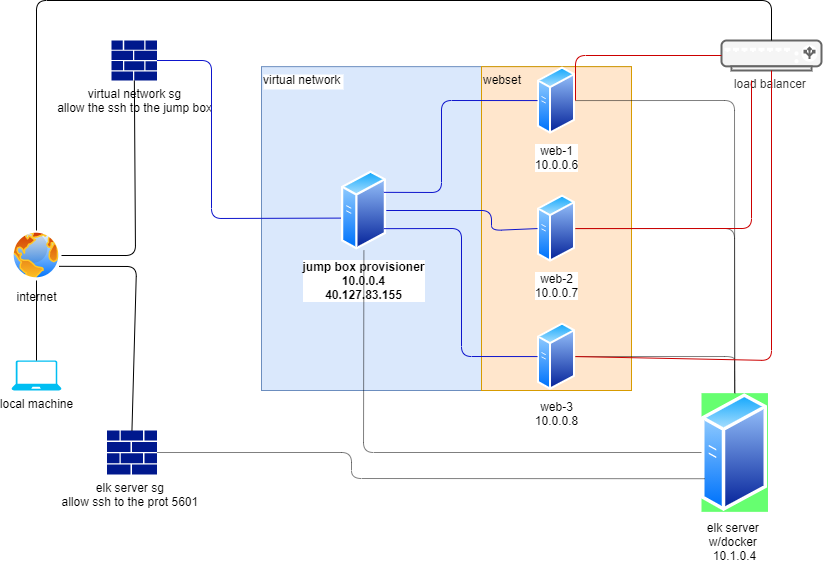

The diagram above was exported from draw.io. Its source (the exported page's mxGraphModel, read from the mxfile embedded in the PNG):
<mxGraphModel dx="1038" dy="617" grid="1" gridSize="10" guides="1" tooltips="1" connect="1" arrows="1" fold="1" page="1" pageScale="1" pageWidth="850" pageHeight="1100" math="0" shadow="0">
  <root>
    <mxCell id="0" />
    <mxCell id="1" parent="0" />
    <mxCell id="yJ9tSaxG3SLFerdwa-Sj-1" value="internet" style="aspect=fixed;perimeter=ellipsePerimeter;html=1;align=center;shadow=0;dashed=0;spacingTop=3;image;image=img/lib/active_directory/internet_globe.svg;" vertex="1" parent="1">
      <mxGeometry x="20" y="280" width="50" height="50" as="geometry" />
    </mxCell>
    <mxCell id="yJ9tSaxG3SLFerdwa-Sj-2" value="local machine" style="verticalLabelPosition=bottom;html=1;verticalAlign=top;align=center;strokeColor=none;fillColor=#00BEF2;shape=mxgraph.azure.laptop;pointerEvents=1;" vertex="1" parent="1">
      <mxGeometry x="20" y="410" width="50" height="30" as="geometry" />
    </mxCell>
    <mxCell id="yJ9tSaxG3SLFerdwa-Sj-3" value="virtual network sg&lt;br&gt;allow the ssh to the jump box" style="aspect=fixed;pointerEvents=1;shadow=0;dashed=0;html=1;strokeColor=none;labelPosition=center;verticalLabelPosition=bottom;verticalAlign=top;align=center;fillColor=#00188D;shape=mxgraph.mscae.enterprise.firewall" vertex="1" parent="1">
      <mxGeometry x="120" y="90" width="45.45" height="40" as="geometry" />
    </mxCell>
    <mxCell id="yJ9tSaxG3SLFerdwa-Sj-4" value="elk server sg&amp;nbsp;&lt;br&gt;allow ssh to the prot 5601&amp;nbsp;" style="aspect=fixed;pointerEvents=1;shadow=0;dashed=0;html=1;strokeColor=none;labelPosition=center;verticalLabelPosition=bottom;verticalAlign=top;align=center;fillColor=#00188D;shape=mxgraph.mscae.enterprise.firewall" vertex="1" parent="1">
      <mxGeometry x="115.45" y="480.01" width="50" height="44" as="geometry" />
    </mxCell>
    <mxCell id="yJ9tSaxG3SLFerdwa-Sj-7" value="elk server&amp;nbsp;&lt;br&gt;w/docker&amp;nbsp;&lt;br&gt;10.1.0.4" style="aspect=fixed;perimeter=ellipsePerimeter;html=1;align=center;shadow=0;dashed=0;spacingTop=3;image;image=img/lib/active_directory/generic_server.svg;imageBackground=#66FF70;" vertex="1" parent="1">
      <mxGeometry x="710" y="442.65000000000003" width="66.48" height="118.71" as="geometry" />
    </mxCell>
    <mxCell id="yJ9tSaxG3SLFerdwa-Sj-11" value="load balancer&amp;nbsp;" style="verticalAlign=top;verticalLabelPosition=bottom;labelPosition=center;align=center;html=1;outlineConnect=0;gradientDirection=north;strokeWidth=2;shape=mxgraph.networks.load_balancer;fillColor=#f5f5f5;strokeColor=#666666;fontColor=#333333;" vertex="1" parent="1">
      <mxGeometry x="730" y="89.99999999999999" width="100" height="30" as="geometry" />
    </mxCell>
    <mxCell id="yJ9tSaxG3SLFerdwa-Sj-15" value="virtual network" style="group;fillColor=#dae8fc;strokeColor=#6c8ebf;align=left;labelBackgroundColor=#FFFFFF;" vertex="1" connectable="0" parent="1">
      <mxGeometry x="270" y="116.14" width="370" height="323.86" as="geometry" />
    </mxCell>
    <mxCell id="yJ9tSaxG3SLFerdwa-Sj-5" value="&lt;b&gt;jump box provisioner&lt;br&gt;10.0.0.4&lt;br&gt;40.127.83.155&lt;/b&gt;" style="aspect=fixed;perimeter=ellipsePerimeter;html=1;align=center;shadow=0;dashed=0;spacingTop=3;image;image=img/lib/active_directory/generic_server.svg;fillColor=#ffe6cc;strokeColor=#d79b00;" vertex="1" parent="yJ9tSaxG3SLFerdwa-Sj-15">
      <mxGeometry x="80" y="103.86" width="44.8" height="80" as="geometry" />
    </mxCell>
    <mxCell id="yJ9tSaxG3SLFerdwa-Sj-13" value="webset" style="group;fillColor=#ffe6cc;strokeColor=#d79b00;align=left;" vertex="1" connectable="0" parent="yJ9tSaxG3SLFerdwa-Sj-15">
      <mxGeometry x="220" width="150" height="323.86" as="geometry" />
    </mxCell>
    <mxCell id="yJ9tSaxG3SLFerdwa-Sj-6" value="web-3&lt;br&gt;10.0.0.8" style="aspect=fixed;perimeter=ellipsePerimeter;html=1;align=center;shadow=0;dashed=0;spacingTop=3;image;image=img/lib/active_directory/generic_server.svg;fillColor=#ffe6cc;strokeColor=#d79b00;" vertex="1" parent="yJ9tSaxG3SLFerdwa-Sj-13">
      <mxGeometry x="56" y="256" width="38" height="67.86" as="geometry" />
    </mxCell>
    <mxCell id="yJ9tSaxG3SLFerdwa-Sj-8" value="web-2&lt;br&gt;10.0.0.7" style="aspect=fixed;perimeter=ellipsePerimeter;html=1;align=center;shadow=0;dashed=0;spacingTop=3;image;image=img/lib/active_directory/generic_server.svg;fillColor=#ffe6cc;strokeColor=#d79b00;" vertex="1" parent="yJ9tSaxG3SLFerdwa-Sj-13">
      <mxGeometry x="56" y="128" width="38" height="67.86" as="geometry" />
    </mxCell>
    <mxCell id="yJ9tSaxG3SLFerdwa-Sj-9" value="web-1&lt;br&gt;10.0.0.6" style="aspect=fixed;perimeter=ellipsePerimeter;html=1;align=center;shadow=0;dashed=0;spacingTop=3;image;image=img/lib/active_directory/generic_server.svg;fillColor=#ffe6cc;strokeColor=#d79b00;" vertex="1" parent="yJ9tSaxG3SLFerdwa-Sj-13">
      <mxGeometry x="56" width="38" height="67.86" as="geometry" />
    </mxCell>
    <mxCell id="yJ9tSaxG3SLFerdwa-Sj-29" value="" style="endArrow=none;html=1;strokeColor=#0E15CC;entryX=0;entryY=0.5;entryDx=0;entryDy=0;exitX=1;exitY=0.25;exitDx=0;exitDy=0;" edge="1" parent="yJ9tSaxG3SLFerdwa-Sj-15" source="yJ9tSaxG3SLFerdwa-Sj-5" target="yJ9tSaxG3SLFerdwa-Sj-9">
      <mxGeometry width="50" height="50" relative="1" as="geometry">
        <mxPoint x="20" y="273.86" as="sourcePoint" />
        <mxPoint x="70" y="223.86" as="targetPoint" />
        <Array as="points">
          <mxPoint x="180" y="125.86" />
          <mxPoint x="180" y="33.86" />
        </Array>
      </mxGeometry>
    </mxCell>
    <mxCell id="yJ9tSaxG3SLFerdwa-Sj-30" value="" style="endArrow=none;html=1;strokeColor=#0E15CC;entryX=0;entryY=0.5;entryDx=0;entryDy=0;exitX=1;exitY=0.5;exitDx=0;exitDy=0;" edge="1" parent="yJ9tSaxG3SLFerdwa-Sj-15" source="yJ9tSaxG3SLFerdwa-Sj-5" target="yJ9tSaxG3SLFerdwa-Sj-8">
      <mxGeometry width="50" height="50" relative="1" as="geometry">
        <mxPoint x="20" y="273.86" as="sourcePoint" />
        <mxPoint x="70" y="223.86" as="targetPoint" />
        <Array as="points">
          <mxPoint x="230" y="143.86" />
          <mxPoint x="230" y="163.86" />
        </Array>
      </mxGeometry>
    </mxCell>
    <mxCell id="yJ9tSaxG3SLFerdwa-Sj-31" value="" style="endArrow=none;html=1;strokeColor=#0E15CC;entryX=0;entryY=0.5;entryDx=0;entryDy=0;exitX=1;exitY=0.75;exitDx=0;exitDy=0;" edge="1" parent="yJ9tSaxG3SLFerdwa-Sj-15" source="yJ9tSaxG3SLFerdwa-Sj-5" target="yJ9tSaxG3SLFerdwa-Sj-6">
      <mxGeometry width="50" height="50" relative="1" as="geometry">
        <mxPoint x="20" y="273.86" as="sourcePoint" />
        <mxPoint x="70" y="223.86" as="targetPoint" />
        <Array as="points">
          <mxPoint x="200" y="161.86" />
          <mxPoint x="200" y="289.86" />
        </Array>
      </mxGeometry>
    </mxCell>
    <mxCell id="yJ9tSaxG3SLFerdwa-Sj-16" value="" style="endArrow=none;html=1;exitX=0.5;exitY=0;exitDx=0;exitDy=0;" edge="1" parent="1" source="yJ9tSaxG3SLFerdwa-Sj-1" target="yJ9tSaxG3SLFerdwa-Sj-11">
      <mxGeometry width="50" height="50" relative="1" as="geometry">
        <mxPoint x="290" y="380" as="sourcePoint" />
        <mxPoint x="340" y="330" as="targetPoint" />
        <Array as="points">
          <mxPoint x="45" y="50" />
          <mxPoint x="780" y="50" />
        </Array>
      </mxGeometry>
    </mxCell>
    <mxCell id="yJ9tSaxG3SLFerdwa-Sj-17" value="" style="endArrow=none;html=1;entryX=0.5;entryY=1;entryDx=0;entryDy=0;exitX=0.5;exitY=0;exitDx=0;exitDy=0;exitPerimeter=0;" edge="1" parent="1" source="yJ9tSaxG3SLFerdwa-Sj-2" target="yJ9tSaxG3SLFerdwa-Sj-1">
      <mxGeometry width="50" height="50" relative="1" as="geometry">
        <mxPoint x="290" y="400" as="sourcePoint" />
        <mxPoint x="340" y="350" as="targetPoint" />
      </mxGeometry>
    </mxCell>
    <mxCell id="yJ9tSaxG3SLFerdwa-Sj-18" value="" style="endArrow=none;html=1;entryX=1;entryY=0.5;entryDx=0;entryDy=0;" edge="1" parent="1" source="yJ9tSaxG3SLFerdwa-Sj-3" target="yJ9tSaxG3SLFerdwa-Sj-1">
      <mxGeometry width="50" height="50" relative="1" as="geometry">
        <mxPoint x="290" y="400" as="sourcePoint" />
        <mxPoint x="340" y="350" as="targetPoint" />
        <Array as="points">
          <mxPoint x="144" y="305" />
        </Array>
      </mxGeometry>
    </mxCell>
    <mxCell id="yJ9tSaxG3SLFerdwa-Sj-19" value="" style="endArrow=none;html=1;entryX=1;entryY=0.75;entryDx=0;entryDy=0;exitX=0.5;exitY=0;exitDx=0;exitDy=0;exitPerimeter=0;" edge="1" parent="1" source="yJ9tSaxG3SLFerdwa-Sj-4" target="yJ9tSaxG3SLFerdwa-Sj-1">
      <mxGeometry width="50" height="50" relative="1" as="geometry">
        <mxPoint x="290" y="400" as="sourcePoint" />
        <mxPoint x="340" y="350" as="targetPoint" />
        <Array as="points">
          <mxPoint x="145" y="316" />
        </Array>
      </mxGeometry>
    </mxCell>
    <mxCell id="yJ9tSaxG3SLFerdwa-Sj-20" value="" style="endArrow=none;html=1;entryX=0.5;entryY=1;entryDx=0;entryDy=0;exitX=0;exitY=0.5;exitDx=0;exitDy=0;opacity=50;" edge="1" parent="1" source="yJ9tSaxG3SLFerdwa-Sj-7" target="yJ9tSaxG3SLFerdwa-Sj-5">
      <mxGeometry width="50" height="50" relative="1" as="geometry">
        <mxPoint x="290" y="400" as="sourcePoint" />
        <mxPoint x="340" y="350" as="targetPoint" />
        <Array as="points">
          <mxPoint x="372" y="502" />
        </Array>
      </mxGeometry>
    </mxCell>
    <mxCell id="yJ9tSaxG3SLFerdwa-Sj-21" value="" style="endArrow=none;html=1;opacity=50;entryX=0;entryY=0.75;entryDx=0;entryDy=0;exitX=1;exitY=0.5;exitDx=0;exitDy=0;exitPerimeter=0;" edge="1" parent="1" source="yJ9tSaxG3SLFerdwa-Sj-4" target="yJ9tSaxG3SLFerdwa-Sj-7">
      <mxGeometry width="50" height="50" relative="1" as="geometry">
        <mxPoint x="290" y="400" as="sourcePoint" />
        <mxPoint x="340" y="350" as="targetPoint" />
        <Array as="points">
          <mxPoint x="360" y="502" />
          <mxPoint x="360" y="528" />
        </Array>
      </mxGeometry>
    </mxCell>
    <mxCell id="yJ9tSaxG3SLFerdwa-Sj-22" value="" style="endArrow=none;html=1;opacity=50;entryX=1;entryY=0.5;entryDx=0;entryDy=0;exitX=0.5;exitY=0;exitDx=0;exitDy=0;" edge="1" parent="1" source="yJ9tSaxG3SLFerdwa-Sj-7" target="yJ9tSaxG3SLFerdwa-Sj-6">
      <mxGeometry width="50" height="50" relative="1" as="geometry">
        <mxPoint x="290" y="400" as="sourcePoint" />
        <mxPoint x="340" y="350" as="targetPoint" />
        <Array as="points">
          <mxPoint x="743" y="420" />
          <mxPoint x="743" y="406" />
        </Array>
      </mxGeometry>
    </mxCell>
    <mxCell id="yJ9tSaxG3SLFerdwa-Sj-23" value="" style="endArrow=none;html=1;opacity=50;entryX=1;entryY=0.5;entryDx=0;entryDy=0;exitX=0.5;exitY=0;exitDx=0;exitDy=0;" edge="1" parent="1" source="yJ9tSaxG3SLFerdwa-Sj-7" target="yJ9tSaxG3SLFerdwa-Sj-9">
      <mxGeometry width="50" height="50" relative="1" as="geometry">
        <mxPoint x="290" y="400" as="sourcePoint" />
        <mxPoint x="340" y="350" as="targetPoint" />
        <Array as="points">
          <mxPoint x="743" y="150" />
        </Array>
      </mxGeometry>
    </mxCell>
    <mxCell id="yJ9tSaxG3SLFerdwa-Sj-24" value="" style="endArrow=none;html=1;opacity=50;entryX=1;entryY=0.5;entryDx=0;entryDy=0;exitX=0.5;exitY=0;exitDx=0;exitDy=0;" edge="1" parent="1" source="yJ9tSaxG3SLFerdwa-Sj-7" target="yJ9tSaxG3SLFerdwa-Sj-8">
      <mxGeometry width="50" height="50" relative="1" as="geometry">
        <mxPoint x="290" y="400" as="sourcePoint" />
        <mxPoint x="340" y="350" as="targetPoint" />
        <Array as="points">
          <mxPoint x="743" y="278" />
        </Array>
      </mxGeometry>
    </mxCell>
    <mxCell id="yJ9tSaxG3SLFerdwa-Sj-25" value="" style="endArrow=none;html=1;fillColor=#f5f5f5;strokeColor=#CC0000;entryX=0.5;entryY=1;entryDx=0;entryDy=0;entryPerimeter=0;exitX=1;exitY=0.5;exitDx=0;exitDy=0;" edge="1" parent="1" source="yJ9tSaxG3SLFerdwa-Sj-6" target="yJ9tSaxG3SLFerdwa-Sj-11">
      <mxGeometry width="50" height="50" relative="1" as="geometry">
        <mxPoint x="290" y="400" as="sourcePoint" />
        <mxPoint x="340" y="350" as="targetPoint" />
        <Array as="points">
          <mxPoint x="780" y="410" />
        </Array>
      </mxGeometry>
    </mxCell>
    <mxCell id="yJ9tSaxG3SLFerdwa-Sj-26" value="" style="endArrow=none;html=1;strokeColor=#CC0000;exitX=1;exitY=0.5;exitDx=0;exitDy=0;" edge="1" parent="1" source="yJ9tSaxG3SLFerdwa-Sj-8">
      <mxGeometry width="50" height="50" relative="1" as="geometry">
        <mxPoint x="290" y="400" as="sourcePoint" />
        <mxPoint x="760" y="130" as="targetPoint" />
        <Array as="points">
          <mxPoint x="760" y="278" />
        </Array>
      </mxGeometry>
    </mxCell>
    <mxCell id="yJ9tSaxG3SLFerdwa-Sj-27" value="" style="endArrow=none;html=1;strokeColor=#CC0000;entryX=0;entryY=0.5;entryDx=0;entryDy=0;entryPerimeter=0;exitX=1;exitY=0.5;exitDx=0;exitDy=0;" edge="1" parent="1" source="yJ9tSaxG3SLFerdwa-Sj-9" target="yJ9tSaxG3SLFerdwa-Sj-11">
      <mxGeometry width="50" height="50" relative="1" as="geometry">
        <mxPoint x="290" y="400" as="sourcePoint" />
        <mxPoint x="340" y="350" as="targetPoint" />
        <Array as="points">
          <mxPoint x="584" y="105" />
        </Array>
      </mxGeometry>
    </mxCell>
    <mxCell id="yJ9tSaxG3SLFerdwa-Sj-28" value="" style="endArrow=none;html=1;strokeColor=#0E15CC;entryX=1;entryY=0.5;entryDx=0;entryDy=0;entryPerimeter=0;exitX=-0.018;exitY=0.595;exitDx=0;exitDy=0;exitPerimeter=0;" edge="1" parent="1" source="yJ9tSaxG3SLFerdwa-Sj-5" target="yJ9tSaxG3SLFerdwa-Sj-3">
      <mxGeometry width="50" height="50" relative="1" as="geometry">
        <mxPoint x="290" y="390" as="sourcePoint" />
        <mxPoint x="340" y="340" as="targetPoint" />
        <Array as="points">
          <mxPoint x="220" y="268" />
          <mxPoint x="220" y="110" />
        </Array>
      </mxGeometry>
    </mxCell>
  </root>
</mxGraphModel>